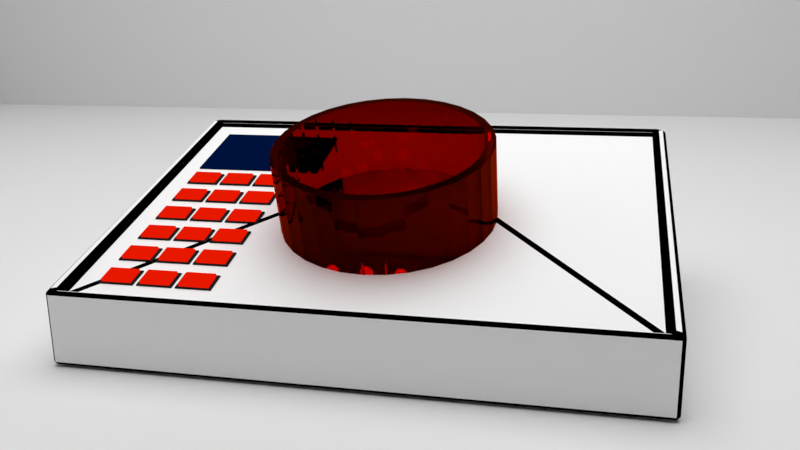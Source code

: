 # Source: DesignSingleWell.blend  (saved by Blender 2.78.0; exported with 4.5.12 LTS)
import bpy
from mathutils import Matrix  # noqa: F401  (used for matrix-valued properties, if any)

bpy.ops.wm.read_factory_settings(use_empty=True)
scene = bpy.context.scene
scene.name = 'Scene'

# ---- collections
col_collection_1 = bpy.data.collections.new('Collection 1'); scene.collection.children.link(col_collection_1)
col_collection_2 = bpy.data.collections.new('Collection 2'); scene.collection.children.link(col_collection_2)
col_collection_2.hide_render = True
col_collection_2.hide_viewport = True

# ---- materials (node trees are filled in below, after node groups)
mat_material_008 = bpy.data.materials.new('Material.008')
mat_material_008.alpha_threshold = 0.0
mat_material_008.roughness = 0.5
mat_material_005 = bpy.data.materials.new('Material.005')
mat_material_005.alpha_threshold = 0.0
mat_material_005.roughness = 0.5
mat_material_006 = bpy.data.materials.new('Material.006')
mat_material_006.alpha_threshold = 0.0
mat_material_006.roughness = 0.5
mat_material_007 = bpy.data.materials.new('Material.007')
mat_material_007.alpha_threshold = 0.0
mat_material_007.roughness = 0.5
mat_material_004 = bpy.data.materials.new('Material.004')
mat_material_004.alpha_threshold = 0.0
mat_material_004.roughness = 0.5
mat_material_002 = bpy.data.materials.new('Material.002')
mat_material_002.alpha_threshold = 0.0
mat_material_002.roughness = 0.5
mat_material_001 = bpy.data.materials.new('Material.001')
mat_material_001.alpha_threshold = 0.0
mat_material_001.roughness = 0.5
mat_material_003 = bpy.data.materials.new('Material.003')
mat_material_003.alpha_threshold = 0.0
mat_material_003.roughness = 0.5

# ---- material node trees
mat_material_008.use_nodes = True; mat_material_008.node_tree.nodes.clear()
_N = mat_material_008.node_tree.nodes; _L = mat_material_008.node_tree.links
n0 = _N.new('ShaderNodeOutputMaterial'); n0.name = 'Material Output'; n0.location = (300, 300)
n1 = _N.new('ShaderNodeEmission'); n1.name = 'Emission'; n1.location = (10, 300)
n1.inputs[0].default_value = (0.8, 0.8, 0.8, 1.0)
n1.inputs[1].default_value = 21.8
_L.new(n1.outputs[0], n0.inputs[0])
n0.is_active_output = True
mat_material_005.use_nodes = True; mat_material_005.node_tree.nodes.clear()
_N = mat_material_005.node_tree.nodes; _L = mat_material_005.node_tree.links
n0 = _N.new('ShaderNodeOutputMaterial'); n0.name = 'Material Output'; n0.location = (300, 300)
n1 = _N.new('ShaderNodeBsdfDiffuse'); n1.name = 'Diffuse BSDF'; n1.location = (10, 300)
n1.inputs[0].default_value = (0.01739, 0.01739, 0.01739, 1.0)
_L.new(n1.outputs[0], n0.inputs[0])
n0.is_active_output = True
mat_material_006.use_nodes = True; mat_material_006.node_tree.nodes.clear()
_N = mat_material_006.node_tree.nodes; _L = mat_material_006.node_tree.links
n0 = _N.new('ShaderNodeOutputMaterial'); n0.name = 'Material Output'; n0.location = (300, 300)
n1 = _N.new('ShaderNodeEmission'); n1.name = 'Emission'; n1.location = (10, 300)
n1.inputs[0].default_value = (0.8, 0.009224, 0.0, 1.0)
_L.new(n1.outputs[0], n0.inputs[0])
n0.is_active_output = True
mat_material_007.use_nodes = True; mat_material_007.node_tree.nodes.clear()
_N = mat_material_007.node_tree.nodes; _L = mat_material_007.node_tree.links
n0 = _N.new('ShaderNodeOutputMaterial'); n0.name = 'Material Output'; n0.location = (300, 300)
n1 = _N.new('ShaderNodeBsdfDiffuse'); n1.name = 'Diffuse BSDF'; n1.location = (10, 300)
n1.inputs[0].default_value = (0.0, 0.00631, 0.04696, 1.0)
_L.new(n1.outputs[0], n0.inputs[0])
n0.is_active_output = True
mat_material_004.use_nodes = True; mat_material_004.node_tree.nodes.clear()
_N = mat_material_004.node_tree.nodes; _L = mat_material_004.node_tree.links
n0 = _N.new('ShaderNodeOutputMaterial'); n0.name = 'Material Output'; n0.location = (300, 300)
n1 = _N.new('ShaderNodeBsdfGlass'); n1.name = 'Glass BSDF'; n1.location = (10, 300)
n1.distribution = 'BECKMANN'
n1.inputs[0].default_value = (0.4385, 0.02106, 0.0, 1.0)
n1.inputs[2].default_value = 1.45
_L.new(n1.outputs[0], n0.inputs[0])
n0.is_active_output = True
mat_material_002.use_nodes = True; mat_material_002.node_tree.nodes.clear()
_N = mat_material_002.node_tree.nodes; _L = mat_material_002.node_tree.links
n0 = _N.new('ShaderNodeOutputMaterial'); n0.name = 'Material Output'; n0.location = (300, 300)
n1 = _N.new('ShaderNodeEmission'); n1.name = 'Emission'; n1.location = (10, 300)
n1.inputs[1].default_value = 2.3
_L.new(n1.outputs[0], n0.inputs[0])
n0.is_active_output = True
mat_material_001.use_nodes = True; mat_material_001.node_tree.nodes.clear()
_N = mat_material_001.node_tree.nodes; _L = mat_material_001.node_tree.links
n0 = _N.new('ShaderNodeOutputMaterial'); n0.name = 'Material Output'; n0.location = (300, 300)
n1 = _N.new('ShaderNodeBsdfDiffuse'); n1.name = 'Diffuse BSDF'; n1.location = (10, 300)
n1.inputs[0].default_value = (1.0, 1.0, 1.0, 1.0)
_L.new(n1.outputs[0], n0.inputs[0])
n0.is_active_output = True
mat_material_003.use_nodes = True; mat_material_003.node_tree.nodes.clear()
_N = mat_material_003.node_tree.nodes; _L = mat_material_003.node_tree.links
n0 = _N.new('ShaderNodeOutputMaterial'); n0.name = 'Material Output'; n0.location = (300, 300)
n1 = _N.new('ShaderNodeBsdfDiffuse'); n1.name = 'Diffuse BSDF'; n1.location = (10, 300)
n1.inputs[0].default_value = (0.0, 0.0, 0.0, 1.0)
_L.new(n1.outputs[0], n0.inputs[0])
n0.is_active_output = True

# ---- world
world_world = bpy.data.worlds.new('World'); scene.world = world_world
world_world.color = (0.0, 0.0, 0.0)
world_world.use_sun_shadow = False
world_world.sun_shadow_jitter_overblur = 0.0
world_world.cycles.sampling_method = 'MANUAL'

# ---- cameras
cam_camera = bpy.data.cameras.new('Camera')
cam_camera.clip_end = 100.0
cam_camera.lens = 35.0
cam_camera.sensor_width = 32.0
cam_camera.sensor_height = 18.0
cam_camera.ortho_scale = 7.314
cam_camera.dof.focus_distance = 0.0

# ---- meshes
me_sphere = bpy.data.meshes.new('Sphere')
me_sphere.from_pydata([(0.0, 0.5878, 0.809), (0.0, 0.9511, 0.309), (0.0, 0.9511, -0.309), (0.0, 0.5878, -0.809), (0.559, 0.1816, 0.809), (0.9045, 0.2939, 0.309), (0.9045, 0.2939, -0.309), (0.559, 0.1816, -0.809), (0.3455, -0.4755, 0.809), (0.559, -0.7694, 0.309), (0.559, -0.7694, -0.309), (0.3455, -0.4755, -0.809), (-5.139e-08, -1.581e-07, 1.0), (-0.3455, -0.4755, 0.809), (-0.559, -0.7694, 0.309), (-0.559, -0.7694, -0.309), (-0.3455, -0.4755, -0.809), (0.0, -8.742e-08, -1.0), (-0.559, 0.1816, 0.809), (-0.9045, 0.2939, 0.309), (-0.9045, 0.2939, -0.309), (-0.559, 0.1816, -0.809)], [], [(17, 3, 7), (2, 1, 5, 6), (0, 12, 4), (3, 2, 6, 7), (1, 0, 4, 5), (5, 4, 8, 9), (17, 7, 11), (6, 5, 9, 10), (4, 12, 8), (7, 6, 10, 11), (9, 8, 13, 14), (17, 11, 16), (10, 9, 14, 15), (8, 12, 13), (11, 10, 15, 16), (14, 13, 18, 19), (17, 16, 21), (15, 14, 19, 20), (13, 12, 18), (16, 15, 20, 21), (19, 18, 0, 1), (17, 21, 3), (20, 19, 1, 2), (18, 12, 0), (21, 20, 2, 3)])
me_sphere.materials.append(mat_material_008)
me_sphere.use_remesh_preserve_volume = False
me_sphere.use_remesh_preserve_attributes = False
me_sphere.use_mirror_vertex_groups = False
me_sphere.update()
me_cube_003 = bpy.data.meshes.new('Cube.003')
me_cube_003.from_pydata([(-1.0, -1.0, -1.0), (-1.0, -1.0, 1.0), (-1.0, 1.0, -1.0), (-1.0, 1.0, 1.0), (1.0, -1.0, -1.0), (1.0, -1.0, 1.0), (1.0, 1.0, -1.0), (1.0, 1.0, 1.0), (-0.8343, -0.8343, 1.0), (-0.8343, 0.8343, 1.0), (0.8343, 0.8343, 1.0), (0.8343, -0.8343, 1.0), (-0.8343, -0.8343, 1.239), (-0.8343, 0.8343, 1.239), (0.8343, 0.8343, 1.239), (0.8343, -0.8343, 1.239)], [], [(0, 1, 3, 2), (2, 3, 7, 6), (6, 7, 5, 4), (4, 5, 1, 0), (2, 6, 4, 0), (5, 7, 10, 11), (8, 11, 15, 12), (3, 1, 8, 9), (1, 5, 11, 8), (7, 3, 9, 10), (14, 13, 12, 15), (10, 9, 13, 14), (11, 10, 14, 15), (9, 8, 12, 13)])
me_cube_003.polygons.foreach_set('material_index', [0, 0, 0, 0, 0, 0, 1, 0, 0, 0, 1, 1, 1, 1])
me_cube_003.materials.append(mat_material_005)
me_cube_003.materials.append(mat_material_006)
me_cube_003.use_remesh_preserve_volume = False
me_cube_003.use_remesh_preserve_attributes = False
me_cube_003.use_mirror_vertex_groups = False
me_cube_003.update()
me_cube_002 = bpy.data.meshes.new('Cube.002')
me_cube_002.from_pydata([(-1.0, -1.0, -1.0), (-1.0, -1.0, 1.0), (-1.0, 1.0, -1.0), (-1.0, 1.0, 1.0), (1.0, -1.0, -1.0), (1.0, -1.0, 1.0), (1.0, 1.0, -1.0), (1.0, 1.0, 1.0)], [], [(0, 1, 3, 2), (2, 3, 7, 6), (6, 7, 5, 4), (4, 5, 1, 0), (2, 6, 4, 0), (7, 3, 1, 5)])
me_cube_002.materials.append(mat_material_007)
me_cube_002.use_remesh_preserve_volume = False
me_cube_002.use_remesh_preserve_attributes = False
me_cube_002.use_mirror_vertex_groups = False
me_cube_002.update()
me_cylinder = bpy.data.meshes.new('Cylinder')
me_cylinder.from_pydata([(0.0, 1.0, -2.37), (0.0, 1.0, 1.0), (0.1951, 0.9808, -2.37), (0.1951, 0.9808, 1.0), (0.3827, 0.9239, -2.37), (0.3827, 0.9239, 1.0), (0.5556, 0.8315, -2.37), (0.5556, 0.8315, 1.0), (0.7071, 0.7071, -2.37), (0.7071, 0.7071, 1.0), (0.8315, 0.5556, -2.37), (0.8315, 0.5556, 1.0), (0.9239, 0.3827, -2.37), (0.9239, 0.3827, 1.0), (0.9808, 0.1951, -2.37), (0.9808, 0.1951, 1.0), (1.0, 7.55e-08, -2.37), (1.0, 7.55e-08, 1.0), (0.9808, -0.1951, -2.37), (0.9808, -0.1951, 1.0), (0.9239, -0.3827, -2.37), (0.9239, -0.3827, 1.0), (0.8315, -0.5556, -2.37), (0.8315, -0.5556, 1.0), (0.7071, -0.7071, -2.37), (0.7071, -0.7071, 1.0), (0.5556, -0.8315, -2.37), (0.5556, -0.8315, 1.0), (0.3827, -0.9239, -2.37), (0.3827, -0.9239, 1.0), (0.1951, -0.9808, -2.37), (0.1951, -0.9808, 1.0), (-3.258e-07, -1.0, -2.37), (-3.258e-07, -1.0, 1.0), (-0.1951, -0.9808, -2.37), (-0.1951, -0.9808, 1.0), (-0.3827, -0.9239, -2.37), (-0.3827, -0.9239, 1.0), (-0.5556, -0.8315, -2.37), (-0.5556, -0.8315, 1.0), (-0.7071, -0.7071, -2.37), (-0.7071, -0.7071, 1.0), (-0.8315, -0.5556, -2.37), (-0.8315, -0.5556, 1.0), (-0.9239, -0.3827, -2.37), (-0.9239, -0.3827, 1.0), (-0.9808, -0.1951, -2.37), (-0.9808, -0.1951, 1.0), (-1.0, 9.656e-07, -2.37), (-1.0, 9.656e-07, 1.0), (-0.9808, 0.1951, -2.37), (-0.9808, 0.1951, 1.0), (-0.9239, 0.3827, -2.37), (-0.9239, 0.3827, 1.0), (-0.8315, 0.5556, -2.37), (-0.8315, 0.5556, 1.0), (-0.7071, 0.7071, -2.37), (-0.7071, 0.7071, 1.0), (-0.5556, 0.8315, -2.37), (-0.5556, 0.8315, 1.0), (-0.3827, 0.9239, -2.37), (-0.3827, 0.9239, 1.0), (-0.1951, 0.9808, -2.37), (-0.1951, 0.9808, 1.0), (0.1785, 0.8972, 1.0), (1.011e-08, 0.9148, 1.0), (0.3501, 0.8452, 1.0), (0.5082, 0.7606, 1.0), (0.6469, 0.6469, 1.0), (0.7606, 0.5082, 1.0), (0.8452, 0.3501, 1.0), (0.8972, 0.1785, 1.0), (0.9148, 9.334e-08, 1.0), (0.8972, -0.1785, 1.0), (0.8452, -0.3501, 1.0), (0.7606, -0.5082, 1.0), (0.6469, -0.6469, 1.0), (0.5082, -0.7606, 1.0), (0.3501, -0.8452, 1.0), (0.1785, -0.8972, 1.0), (-2.88e-07, -0.9148, 1.0), (-0.1785, -0.8972, 1.0), (-0.3501, -0.8452, 1.0), (-0.5082, -0.7606, 1.0), (-0.6469, -0.6469, 1.0), (-0.7606, -0.5082, 1.0), (-0.8452, -0.3501, 1.0), (-0.8972, -0.1785, 1.0), (-0.9148, 9.076e-07, 1.0), (-0.8972, 0.1785, 1.0), (-0.8452, 0.3501, 1.0), (-0.7606, 0.5083, 1.0), (-0.6469, 0.6469, 1.0), (-0.5082, 0.7606, 1.0), (-0.3501, 0.8452, 1.0), (-0.1785, 0.8972, 1.0), (0.1785, 0.8972, -2.262), (1.011e-08, 0.9148, -2.262), (0.3501, 0.8452, -2.262), (0.5082, 0.7606, -2.262), (0.6469, 0.6469, -2.262), (0.7606, 0.5082, -2.262), (0.8452, 0.3501, -2.262), (0.8972, 0.1785, -2.262), (0.9148, 6.354e-08, -2.262), (0.8972, -0.1785, -2.262), (0.8452, -0.3501, -2.262), (0.7606, -0.5082, -2.262), (0.6469, -0.6469, -2.262), (0.5082, -0.7606, -2.262), (0.3501, -0.8452, -2.262), (0.1785, -0.8972, -2.262), (-2.88e-07, -0.9148, -2.262), (-0.1785, -0.8972, -2.262), (-0.3501, -0.8452, -2.262), (-0.5082, -0.7606, -2.262), (-0.6469, -0.6469, -2.262), (-0.7606, -0.5082, -2.262), (-0.8452, -0.3501, -2.262), (-0.8972, -0.1785, -2.262), (-0.9148, 8.778e-07, -2.262), (-0.8972, 0.1785, -2.262), (-0.8452, 0.3501, -2.262), (-0.7606, 0.5083, -2.262), (-0.6469, 0.6469, -2.262), (-0.5082, 0.7606, -2.262), (-0.3501, 0.8452, -2.262), (-0.1785, 0.8972, -2.262)], [], [(0, 1, 3, 2), (2, 3, 5, 4), (4, 5, 7, 6), (6, 7, 9, 8), (8, 9, 11, 10), (10, 11, 13, 12), (12, 13, 15, 14), (14, 15, 17, 16), (16, 17, 19, 18), (18, 19, 21, 20), (20, 21, 23, 22), (22, 23, 25, 24), (24, 25, 27, 26), (26, 27, 29, 28), (28, 29, 31, 30), (30, 31, 33, 32), (32, 33, 35, 34), (34, 35, 37, 36), (36, 37, 39, 38), (38, 39, 41, 40), (40, 41, 43, 42), (42, 43, 45, 44), (44, 45, 47, 46), (46, 47, 49, 48), (48, 49, 51, 50), (50, 51, 53, 52), (52, 53, 55, 54), (54, 55, 57, 56), (56, 57, 59, 58), (58, 59, 61, 60), (21, 19, 73, 74), (60, 61, 63, 62), (62, 63, 1, 0), (0, 2, 4, 6, 8, 10, 12, 14, 16, 18, 20, 22, 24, 26, 28, 30, 32, 34, 36, 38, 40, 42, 44, 46, 48, 50, 52, 54, 56, 58, 60, 62), (64, 65, 97, 96), (39, 37, 82, 83), (57, 55, 91, 92), (13, 11, 69, 70), (31, 29, 78, 79), (49, 47, 87, 88), (5, 3, 64, 66), (23, 21, 74, 75), (41, 39, 83, 84), (59, 57, 92, 93), (15, 13, 70, 71), (33, 31, 79, 80), (51, 49, 88, 89), (7, 5, 66, 67), (25, 23, 75, 76), (43, 41, 84, 85), (61, 59, 93, 94), (17, 15, 71, 72), (35, 33, 80, 81), (53, 51, 89, 90), (9, 7, 67, 68), (27, 25, 76, 77), (45, 43, 85, 86), (63, 61, 94, 95), (19, 17, 72, 73), (37, 35, 81, 82), (55, 53, 90, 91), (11, 9, 68, 69), (29, 27, 77, 78), (47, 45, 86, 87), (3, 1, 65, 64), (1, 63, 95, 65), (96, 97, 127, 126, 125, 124, 123, 122, 121, 120, 119, 118, 117, 116, 115, 114, 113, 112, 111, 110, 109, 108, 107, 106, 105, 104, 103, 102, 101, 100, 99, 98), (92, 91, 123, 124), (79, 78, 110, 111), (66, 64, 96, 98), (93, 92, 124, 125), (80, 79, 111, 112), (67, 66, 98, 99), (94, 93, 125, 126), (81, 80, 112, 113), (68, 67, 99, 100), (95, 94, 126, 127), (82, 81, 113, 114), (69, 68, 100, 101), (65, 95, 127, 97), (83, 82, 114, 115), (70, 69, 101, 102), (84, 83, 115, 116), (71, 70, 102, 103), (85, 84, 116, 117), (72, 71, 103, 104), (86, 85, 117, 118), (73, 72, 104, 105), (87, 86, 118, 119), (74, 73, 105, 106), (88, 87, 119, 120), (75, 74, 106, 107), (89, 88, 120, 121), (76, 75, 107, 108), (90, 89, 121, 122), (77, 76, 108, 109), (91, 90, 122, 123), (78, 77, 109, 110)])
me_cylinder.materials.append(mat_material_004)
me_cylinder.use_remesh_preserve_volume = False
me_cylinder.use_remesh_preserve_attributes = False
me_cylinder.use_mirror_vertex_groups = False
me_cylinder.update()
me_plane_001 = bpy.data.meshes.new('Plane.001')
me_plane_001.from_pydata([(-1.0, -1.0, 0.0), (1.0, -1.0, 0.0), (-1.0, 1.0, 0.0), (1.0, 1.0, 0.0)], [], [(0, 1, 3, 2)])
me_plane_001.materials.append(mat_material_002)
me_plane_001.use_remesh_preserve_volume = False
me_plane_001.use_remesh_preserve_attributes = False
me_plane_001.use_mirror_vertex_groups = False
me_plane_001.update()
me_cube_001 = bpy.data.meshes.new('Cube.001')
me_cube_001.from_pydata([(-1.0, -1.0, -1.0), (-1.0, -1.0, -0.6238), (-1.0, 1.0, -1.0), (-1.0, 1.0, -0.1021), (1.898, -1.0, -1.0), (1.898, -1.0, -0.6238), (1.898, 1.0, -1.0), (1.898, 1.0, -0.1021), (-0.9415, -0.9597, -0.6238), (-0.9415, 0.9597, -0.1021), (1.84, 0.9597, -0.1021), (1.84, -0.9597, -0.6238), (-0.9415, -0.9597, -0.6616), (-0.9415, 0.9597, -0.14), (1.84, 0.9597, -0.14), (1.84, -0.9597, -0.6616), (0.9324, -0.39, -0.5068), (0.143, -0.5415, -0.548), (0.05675, -0.4732, -0.5294), (0.8616, -0.4732, -0.5294), (0.7754, -0.5415, -0.548), (0.2414, -0.5923, -0.5618), (0.677, -0.5923, -0.5618), (0.3481, -0.6236, -0.5703), (0.5702, -0.6236, -0.5703), (0.4592, -0.6341, -0.5731), (0.05675, 0.3037, -0.3183), (-0.01403, 0.2204, -0.3409), (0.8616, 0.3037, -0.3183), (-0.06663, 0.1254, -0.3667), (0.9324, 0.2204, -0.3409), (-0.09901, 0.02239, -0.3947), (0.985, 0.1254, -0.3667), (-0.1099, -0.08478, -0.4238), (1.017, 0.02239, -0.3947), (-0.09901, -0.192, -0.453), (1.028, -0.08478, -0.4238), (-0.06663, -0.295, -0.481), (1.017, -0.192, -0.453), (-0.01403, -0.39, -0.5068), (0.985, -0.295, -0.481), (0.3482, 0.454, -0.2774), (0.4592, 0.4646, -0.2745), (0.5702, 0.454, -0.2774), (0.2414, 0.4227, -0.2859), (0.677, 0.4227, -0.2859), (0.143, 0.372, -0.2997), (0.7754, 0.372, -0.2997)], [], [(0, 1, 3, 2), (2, 3, 7, 6), (6, 7, 5, 4), (4, 5, 1, 0), (2, 6, 4, 0), (5, 7, 10, 11), (9, 8, 12, 13), (3, 1, 8, 9), (1, 5, 11, 8), (7, 3, 9, 10), (14, 13, 12, 33, 31, 29, 27, 26, 46, 44, 41, 42, 43, 45, 47, 28, 30, 32, 34, 36, 15), (8, 11, 15, 12), (10, 9, 13, 14), (11, 10, 14, 15), (15, 36, 38, 40, 16, 19, 20, 22, 24, 25, 23, 21, 17, 18, 39, 37, 35, 33, 12)])
me_cube_001.materials.append(mat_material_001)
me_cube_001.materials.append(mat_material_003)
me_cube_001.use_remesh_preserve_volume = False
me_cube_001.use_remesh_preserve_attributes = False
me_cube_001.use_mirror_vertex_groups = False
me_cube_001.update()
me_plane = bpy.data.meshes.new('Plane')
me_plane.from_pydata([(-1.0, -1.0, 0.0), (1.0, -1.0, 0.0), (-1.0, 1.0, 0.0), (1.0, 1.0, 0.0), (-1.0, -1.0, 1.367), (-1.0, 1.0, 1.367), (1.0, 1.0, 1.367)], [], [(0, 1, 3, 2), (2, 3, 6, 5), (0, 2, 5, 4)])
me_plane.use_remesh_preserve_volume = False
me_plane.use_remesh_preserve_attributes = False
me_plane.use_mirror_vertex_groups = False
me_plane.update()
me_cylinder_001 = bpy.data.meshes.new('Cylinder.001')
me_cylinder_001.from_pydata([(0.0, 1.0, -1.0), (0.0, 1.0, 1.0), (0.1951, 0.9808, -1.0), (0.1951, 0.9808, 1.0), (0.3827, 0.9239, -1.0), (0.3827, 0.9239, 1.0), (0.5556, 0.8315, -1.0), (0.5556, 0.8315, 1.0), (0.7071, 0.7071, -1.0), (0.7071, 0.7071, 1.0), (0.8315, 0.5556, -1.0), (0.8315, 0.5556, 1.0), (0.9239, 0.3827, -1.0), (0.9239, 0.3827, 1.0), (0.9808, 0.1951, -1.0), (0.9808, 0.1951, 1.0), (1.0, 7.55e-08, -1.0), (1.0, 7.55e-08, 1.0), (0.9808, -0.1951, -1.0), (0.9808, -0.1951, 1.0), (0.9239, -0.3827, -1.0), (0.9239, -0.3827, 1.0), (0.8315, -0.5556, -1.0), (0.8315, -0.5556, 1.0), (0.7071, -0.7071, -1.0), (0.7071, -0.7071, 1.0), (0.5556, -0.8315, -1.0), (0.5556, -0.8315, 1.0), (0.3827, -0.9239, -1.0), (0.3827, -0.9239, 1.0), (0.1951, -0.9808, -1.0), (0.1951, -0.9808, 1.0), (-3.258e-07, -1.0, -1.0), (-3.258e-07, -1.0, 1.0), (-0.1951, -0.9808, -1.0), (-0.1951, -0.9808, 1.0), (-0.3827, -0.9239, -1.0), (-0.3827, -0.9239, 1.0), (-0.5556, -0.8315, -1.0), (-0.5556, -0.8315, 1.0), (-0.7071, -0.7071, -1.0), (-0.7071, -0.7071, 1.0), (-0.8315, -0.5556, -1.0), (-0.8315, -0.5556, 1.0), (-0.9239, -0.3827, -1.0), (-0.9239, -0.3827, 1.0), (-0.9808, -0.1951, -1.0), (-0.9808, -0.1951, 1.0), (-1.0, 9.656e-07, -1.0), (-1.0, 9.656e-07, 1.0), (-0.9808, 0.1951, -1.0), (-0.9808, 0.1951, 1.0), (-0.9239, 0.3827, -1.0), (-0.9239, 0.3827, 1.0), (-0.8315, 0.5556, -1.0), (-0.8315, 0.5556, 1.0), (-0.7071, 0.7071, -1.0), (-0.7071, 0.7071, 1.0), (-0.5556, 0.8315, -1.0), (-0.5556, 0.8315, 1.0), (-0.3827, 0.9239, -1.0), (-0.3827, 0.9239, 1.0), (-0.1951, 0.9808, -1.0), (-0.1951, 0.9808, 1.0), (0.1785, 0.8972, 1.0), (1.011e-08, 0.9148, 1.0), (0.3501, 0.8452, 1.0), (0.5082, 0.7606, 1.0), (0.6469, 0.6469, 1.0), (0.7606, 0.5082, 1.0), (0.8452, 0.3501, 1.0), (0.8972, 0.1785, 1.0), (0.9148, 9.334e-08, 1.0), (0.8972, -0.1785, 1.0), (0.8452, -0.3501, 1.0), (0.7606, -0.5082, 1.0), (0.6469, -0.6469, 1.0), (0.5082, -0.7606, 1.0), (0.3501, -0.8452, 1.0), (0.1785, -0.8972, 1.0), (-2.88e-07, -0.9148, 1.0), (-0.1785, -0.8972, 1.0), (-0.3501, -0.8452, 1.0), (-0.5082, -0.7606, 1.0), (-0.6469, -0.6469, 1.0), (-0.7606, -0.5082, 1.0), (-0.8452, -0.3501, 1.0), (-0.8972, -0.1785, 1.0), (-0.9148, 9.076e-07, 1.0), (-0.8972, 0.1785, 1.0), (-0.8452, 0.3501, 1.0), (-0.7606, 0.5083, 1.0), (-0.6469, 0.6469, 1.0), (-0.5082, 0.7606, 1.0), (-0.3501, 0.8452, 1.0), (-0.1785, 0.8972, 1.0), (0.1785, 1.586, 1.416), (1.011e-08, 1.604, 1.416), (0.3501, 1.534, 1.416), (0.5082, 1.449, 1.416), (0.6469, 1.336, 1.416), (0.7606, 1.197, 1.416), (0.8452, 1.039, 1.416), (0.8972, 0.8672, 1.416), (0.9148, 0.6887, 1.416), (0.8972, 0.5102, 1.416), (0.8452, 0.3386, 1.416), (0.7606, 0.1805, 1.416), (0.6469, 0.04184, 1.416), (0.5082, -0.07193, 1.416), (0.3501, -0.1565, 1.416), (0.1785, -0.2085, 1.416), (-2.88e-07, -0.2261, 1.416), (-0.1785, -0.2085, 1.416), (-0.3501, -0.1565, 1.416), (-0.5082, -0.07193, 1.416), (-0.6469, 0.04184, 1.416), (-0.7606, 0.1805, 1.416), (-0.8452, 0.3386, 1.416), (-0.8972, 0.5102, 1.416), (-0.9148, 0.6887, 1.416), (-0.8972, 0.8672, 1.416), (-0.8452, 1.039, 1.416), (-0.7606, 1.197, 1.416), (-0.6469, 1.336, 1.416), (-0.5082, 1.449, 1.416), (-0.3501, 1.534, 1.416), (-0.1785, 1.586, 1.416)], [], [(0, 1, 3, 2), (2, 3, 5, 4), (4, 5, 7, 6), (6, 7, 9, 8), (8, 9, 11, 10), (10, 11, 13, 12), (12, 13, 15, 14), (14, 15, 17, 16), (16, 17, 19, 18), (18, 19, 21, 20), (20, 21, 23, 22), (22, 23, 25, 24), (24, 25, 27, 26), (26, 27, 29, 28), (28, 29, 31, 30), (30, 31, 33, 32), (32, 33, 35, 34), (34, 35, 37, 36), (36, 37, 39, 38), (38, 39, 41, 40), (40, 41, 43, 42), (42, 43, 45, 44), (44, 45, 47, 46), (46, 47, 49, 48), (48, 49, 51, 50), (50, 51, 53, 52), (52, 53, 55, 54), (54, 55, 57, 56), (56, 57, 59, 58), (58, 59, 61, 60), (21, 19, 73, 74), (60, 61, 63, 62), (62, 63, 1, 0), (0, 2, 4, 6, 8, 10, 12, 14, 16, 18, 20, 22, 24, 26, 28, 30, 32, 34, 36, 38, 40, 42, 44, 46, 48, 50, 52, 54, 56, 58, 60, 62), (64, 65, 97, 96), (39, 37, 82, 83), (57, 55, 91, 92), (13, 11, 69, 70), (31, 29, 78, 79), (49, 47, 87, 88), (5, 3, 64, 66), (23, 21, 74, 75), (41, 39, 83, 84), (59, 57, 92, 93), (15, 13, 70, 71), (33, 31, 79, 80), (51, 49, 88, 89), (7, 5, 66, 67), (25, 23, 75, 76), (43, 41, 84, 85), (61, 59, 93, 94), (17, 15, 71, 72), (35, 33, 80, 81), (53, 51, 89, 90), (9, 7, 67, 68), (27, 25, 76, 77), (45, 43, 85, 86), (63, 61, 94, 95), (19, 17, 72, 73), (37, 35, 81, 82), (55, 53, 90, 91), (11, 9, 68, 69), (29, 27, 77, 78), (47, 45, 86, 87), (3, 1, 65, 64), (1, 63, 95, 65), (96, 97, 127, 126, 125, 124, 123, 122, 121, 120, 119, 118, 117, 116, 115, 114, 113, 112, 111, 110, 109, 108, 107, 106, 105, 104, 103, 102, 101, 100, 99, 98), (92, 91, 123, 124), (79, 78, 110, 111), (66, 64, 96, 98), (93, 92, 124, 125), (80, 79, 111, 112), (67, 66, 98, 99), (94, 93, 125, 126), (81, 80, 112, 113), (68, 67, 99, 100), (95, 94, 126, 127), (82, 81, 113, 114), (69, 68, 100, 101), (65, 95, 127, 97), (83, 82, 114, 115), (70, 69, 101, 102), (84, 83, 115, 116), (71, 70, 102, 103), (85, 84, 116, 117), (72, 71, 103, 104), (86, 85, 117, 118), (73, 72, 104, 105), (87, 86, 118, 119), (74, 73, 105, 106), (88, 87, 119, 120), (75, 74, 106, 107), (89, 88, 120, 121), (76, 75, 107, 108), (90, 89, 121, 122), (77, 76, 108, 109), (91, 90, 122, 123), (78, 77, 109, 110)])
me_cylinder_001.use_remesh_preserve_volume = False
me_cylinder_001.use_remesh_preserve_attributes = False
me_cylinder_001.use_mirror_vertex_groups = False
me_cylinder_001.update()

# ---- objects
ob_sphere = bpy.data.objects.new('Sphere', me_sphere)
ob_cube_002 = bpy.data.objects.new('Cube.002', me_cube_003)
ob_cube_001 = bpy.data.objects.new('Cube.001', me_cube_002)
ob_cylinder = bpy.data.objects.new('Cylinder', me_cylinder)
ob_plane_001 = bpy.data.objects.new('Plane.001', me_plane_001)
ob_cube = bpy.data.objects.new('Cube', me_cube_001)
ob_plane = bpy.data.objects.new('Plane', me_plane)
ob_camera = bpy.data.objects.new('Camera', cam_camera)
ob_cylinder_001 = bpy.data.objects.new('Cylinder.001', me_cylinder_001)

# ---- transforms, parenting, visibility, modifiers, constraints
ob_sphere.location = (-0.04579, -0.6043, 0.05009)
ob_sphere.scale = (0.04323, 0.04323, 0.04323)
ob_sphere.lineart.crease_threshold = 0.0
_m = ob_sphere.modifiers.new('Array', 'ARRAY')
_m.count = 6
_m.constant_offset_displace = (0.0, 0.0, 0.0)
_m.relative_offset_displace = (2.7, 0.0, 0.0)
_m = ob_sphere.modifiers.new('Array.001', 'ARRAY')
_m.count = 7
_m.constant_offset_displace = (0.0, 0.0, 0.0)
_m.relative_offset_displace = (0.0, 2.5, 0.0)
ob_cube_002.location = (-0.7207, 0.2398, 0.6139)
ob_cube_002.rotation_euler = (0.2677, -0.0, 0.0)
ob_cube_002.scale = (0.09178, 0.06104, 0.06602)
ob_cube_002.lineart.crease_threshold = 0.0
_m = ob_cube_002.modifiers.new('Array', 'ARRAY')
_m.count = 3
_m.constant_offset_displace = (0.0, 0.0, 0.0)
_m.relative_offset_displace = (1.1, 0.0, 0.0)
_m = ob_cube_002.modifiers.new('Array.001', 'ARRAY')
_m.count = 6
_m.constant_offset_displace = (0.0, 0.0, 0.0)
_m.relative_offset_displace = (0.0, -1.7, 0.0)
ob_cube_001.location = (-0.4576, 0.6508, 0.5257)
ob_cube_001.rotation_euler = (0.2677, -0.0, 0.0)
ob_cube_001.scale = (0.3608, 0.2399, 0.2595)
ob_cube_001.lineart.crease_threshold = 0.0
ob_cylinder.location = (0.4592, -0.1389, 0.7685)
ob_cylinder.rotation_euler = (0.2869, -0.0, 0.0)
ob_cylinder.scale = (0.5691, 0.5691, 0.2289)
ob_cylinder.lineart.crease_threshold = 0.0
ob_plane_001.location = (0.9404, 0.0, 9.583)
ob_plane_001.scale = (6.298, 6.298, 6.298)
ob_plane_001.lineart.crease_threshold = 0.0
ob_cube.location = (0.0, 0.0, 1.009)
ob_cube.lineart.crease_threshold = 0.0
_m = ob_cube.modifiers.new('Bevel', 'BEVEL')
_m.segments = 4
_m.limit_method = 'NONE'
_m.profile = 0.3252
_m.material = 24
_m.spread = 0.0
ob_plane.location = (0.0, 0.0, 0.0)
ob_plane.scale = (7.952, 7.952, 7.952)
ob_plane.lineart.crease_threshold = 0.0
ob_camera.location = (1.526, -4.412, 1.745)
ob_camera.rotation_euler = (1.305, 0.01341, 0.2258)
ob_camera.lock_rotations_4d = False
ob_camera.empty_display_type = 'ARROWS'
ob_camera.color = (0.0, 0.0, 0.0, 0.0)
ob_camera.display_type = 'WIRE'
ob_camera.lineart.crease_threshold = 0.0
ob_cylinder_001.location = (0.4592, -0.2094, 1.008)
ob_cylinder_001.rotation_euler = (0.2869, -0.0, 0.0)
ob_cylinder_001.scale = (0.5691, 0.5691, 0.5691)
ob_cylinder_001.lineart.crease_threshold = 0.0

# ---- collection membership
col_collection_1.objects.link(ob_sphere)
col_collection_1.objects.link(ob_cube_002)
col_collection_1.objects.link(ob_cube_001)
col_collection_1.objects.link(ob_cylinder)
col_collection_1.objects.link(ob_plane_001)
col_collection_1.objects.link(ob_cube)
col_collection_1.objects.link(ob_plane)
col_collection_1.objects.link(ob_camera)
col_collection_2.objects.link(ob_cylinder_001)

# ---- scene / render settings (as saved in the file)
scene.camera = ob_camera
scene.frame_start = 1; scene.frame_end = 250; scene.frame_set(1)
scene.render.engine = 'CYCLES'
scene.render.resolution_percentage = 50
scene.render.dither_intensity = 0.0
scene.cycles.use_denoising = False
scene.cycles.samples = 128
scene.cycles.sampling_pattern = 'TABULATED_SOBOL'
scene.cycles.light_sampling_threshold = 0.0
scene.cycles.use_adaptive_sampling = False
scene.cycles.use_light_tree = False
scene.cycles.blur_glossy = 0.0
scene.cycles.sample_clamp_indirect = 1.0
scene.view_settings.view_transform = 'Standard'
bpy.context.view_layer.update()
